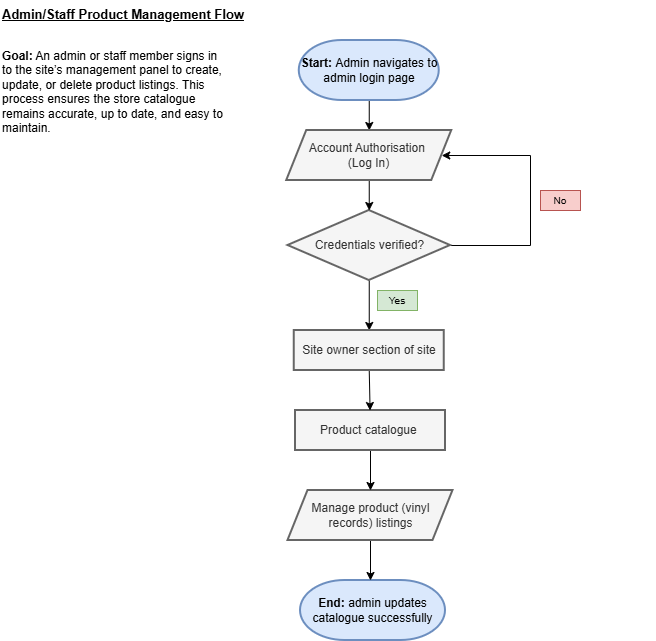

The diagram above was exported from draw.io. Its source (the exported page's mxGraphModel, read from the mxfile embedded in the PNG):
<mxGraphModel dx="1676" dy="1266" grid="1" gridSize="10" guides="1" tooltips="1" connect="1" arrows="1" fold="1" page="1" pageScale="1" pageWidth="827" pageHeight="1169" math="0" shadow="0">
  <root>
    <mxCell id="0" />
    <mxCell id="1" parent="0" />
    <mxCell id="hBgExOBTKm24UG61HaWd-48" edge="1" parent="1" source="-KWrbXmjJ8pH3gTiaDXW-1" style="edgeStyle=none;rounded=0;orthogonalLoop=1;jettySize=auto;html=1;exitX=0.5;exitY=1;exitDx=0;exitDy=0;exitPerimeter=0;entryX=0.5;entryY=0;entryDx=0;entryDy=0;" target="hBgExOBTKm24UG61HaWd-19">
      <mxGeometry relative="1" as="geometry" />
    </mxCell>
    <mxCell id="-KWrbXmjJ8pH3gTiaDXW-1" parent="1" style="strokeWidth=2;html=1;shape=mxgraph.flowchart.terminator;whiteSpace=wrap;fillColor=#dae8fc;strokeColor=#6c8ebf;" value="&lt;b&gt;Start: &lt;/b&gt;Admin navigates to admin login page" vertex="1">
      <mxGeometry height="60" width="140" x="-511.25" y="80" as="geometry" />
    </mxCell>
    <mxCell id="hBgExOBTKm24UG61HaWd-50" edge="1" parent="1" source="-KWrbXmjJ8pH3gTiaDXW-3" style="edgeStyle=none;rounded=0;orthogonalLoop=1;jettySize=auto;html=1;exitX=1;exitY=0.5;exitDx=0;exitDy=0;entryX=1;entryY=0.5;entryDx=0;entryDy=0;" target="hBgExOBTKm24UG61HaWd-19">
      <mxGeometry relative="1" as="geometry">
        <Array as="points">
          <mxPoint x="-280" y="285" />
          <mxPoint x="-280" y="195" />
        </Array>
      </mxGeometry>
    </mxCell>
    <mxCell id="hBgExOBTKm24UG61HaWd-52" edge="1" parent="1" source="-KWrbXmjJ8pH3gTiaDXW-3" style="edgeStyle=none;rounded=0;orthogonalLoop=1;jettySize=auto;html=1;exitX=0.5;exitY=1;exitDx=0;exitDy=0;entryX=0.5;entryY=0;entryDx=0;entryDy=0;" target="hBgExOBTKm24UG61HaWd-21">
      <mxGeometry relative="1" as="geometry" />
    </mxCell>
    <mxCell id="-KWrbXmjJ8pH3gTiaDXW-3" parent="1" style="rhombus;whiteSpace=wrap;html=1;fillColor=#f5f5f5;strokeColor=#666666;strokeWidth=2;fontColor=#333333;" value="Credentials verified?" vertex="1">
      <mxGeometry height="70" width="162.5" x="-522.5" y="250" as="geometry" />
    </mxCell>
    <mxCell id="-KWrbXmjJ8pH3gTiaDXW-8" parent="1" style="strokeWidth=2;html=1;shape=mxgraph.flowchart.terminator;whiteSpace=wrap;fillColor=#dae8fc;strokeColor=#6c8ebf;" value="&lt;b&gt;End: &lt;/b&gt;admin updates catalogue successfully" vertex="1">
      <mxGeometry height="60" width="145" x="-510" y="620" as="geometry" />
    </mxCell>
    <mxCell id="-KWrbXmjJ8pH3gTiaDXW-16" parent="1" style="text;whiteSpace=wrap;html=1;" value="&lt;p&gt;&lt;span style=&quot;white-space: pre-wrap;&quot;&gt;&lt;strong style=&quot;white-space: pre-wrap;&quot;&gt;Goal:&lt;/strong&gt; &lt;/span&gt;&lt;span style=&quot;background-color: transparent; color: light-dark(rgb(0, 0, 0), rgb(255, 255, 255));&quot;&gt;An &lt;/span&gt;&lt;span style=&quot;background-color: transparent; color: light-dark(rgb(0, 0, 0), rgb(255, 255, 255));&quot;&gt;admin &lt;/span&gt;&lt;span style=&quot;background-color: transparent; color: light-dark(rgb(0, 0, 0), rgb(255, 255, 255));&quot;&gt;or &lt;/span&gt;&lt;span style=&quot;background-color: transparent; color: light-dark(rgb(0, 0, 0), rgb(255, 255, 255));&quot;&gt;staff &lt;/span&gt;&lt;span style=&quot;background-color: transparent; color: light-dark(rgb(0, 0, 0), rgb(255, 255, 255));&quot;&gt;member &lt;/span&gt;&lt;span style=&quot;background-color: transparent; color: light-dark(rgb(0, 0, 0), rgb(255, 255, 255));&quot;&gt;signs &lt;/span&gt;&lt;span style=&quot;background-color: transparent; color: light-dark(rgb(0, 0, 0), rgb(255, 255, 255));&quot;&gt;in &lt;/span&gt;&lt;span style=&quot;background-color: transparent; color: light-dark(rgb(0, 0, 0), rgb(255, 255, 255));&quot;&gt;to &lt;/span&gt;&lt;span style=&quot;background-color: transparent; color: light-dark(rgb(0, 0, 0), rgb(255, 255, 255));&quot;&gt;the &lt;/span&gt;&lt;span style=&quot;background-color: transparent; color: light-dark(rgb(0, 0, 0), rgb(255, 255, 255));&quot;&gt;site’s &lt;/span&gt;&lt;span style=&quot;background-color: transparent; color: light-dark(rgb(0, 0, 0), rgb(255, 255, 255));&quot;&gt;management &lt;/span&gt;&lt;span style=&quot;background-color: transparent; color: light-dark(rgb(0, 0, 0), rgb(255, 255, 255));&quot;&gt;panel &lt;/span&gt;&lt;span style=&quot;background-color: transparent; color: light-dark(rgb(0, 0, 0), rgb(255, 255, 255));&quot;&gt;to &lt;/span&gt;&lt;span style=&quot;background-color: transparent; color: light-dark(rgb(0, 0, 0), rgb(255, 255, 255));&quot;&gt;create, &lt;/span&gt;&lt;span style=&quot;background-color: transparent; color: light-dark(rgb(0, 0, 0), rgb(255, 255, 255));&quot;&gt;update, &lt;/span&gt;&lt;span style=&quot;background-color: transparent; color: light-dark(rgb(0, 0, 0), rgb(255, 255, 255));&quot;&gt;or &lt;/span&gt;&lt;span style=&quot;background-color: transparent; color: light-dark(rgb(0, 0, 0), rgb(255, 255, 255));&quot;&gt;delete &lt;/span&gt;&lt;span style=&quot;background-color: transparent; color: light-dark(rgb(0, 0, 0), rgb(255, 255, 255));&quot;&gt;product &lt;/span&gt;&lt;span style=&quot;background-color: transparent; color: light-dark(rgb(0, 0, 0), rgb(255, 255, 255));&quot;&gt;listings. &lt;/span&gt;&lt;span style=&quot;background-color: transparent; color: light-dark(rgb(0, 0, 0), rgb(255, 255, 255));&quot;&gt;This &lt;/span&gt;&lt;span style=&quot;background-color: transparent; color: light-dark(rgb(0, 0, 0), rgb(255, 255, 255));&quot;&gt;process &lt;/span&gt;&lt;span style=&quot;background-color: transparent; color: light-dark(rgb(0, 0, 0), rgb(255, 255, 255));&quot;&gt;ensures &lt;/span&gt;&lt;span style=&quot;background-color: transparent; color: light-dark(rgb(0, 0, 0), rgb(255, 255, 255));&quot;&gt;the &lt;/span&gt;&lt;span style=&quot;background-color: transparent; color: light-dark(rgb(0, 0, 0), rgb(255, 255, 255));&quot;&gt;store &lt;/span&gt;&lt;span style=&quot;background-color: transparent; color: light-dark(rgb(0, 0, 0), rgb(255, 255, 255));&quot;&gt;catalogue &lt;/span&gt;&lt;span style=&quot;background-color: transparent; color: light-dark(rgb(0, 0, 0), rgb(255, 255, 255));&quot;&gt;remains &lt;/span&gt;&lt;span style=&quot;background-color: transparent; color: light-dark(rgb(0, 0, 0), rgb(255, 255, 255));&quot;&gt;accurate, &lt;/span&gt;&lt;span style=&quot;background-color: transparent; color: light-dark(rgb(0, 0, 0), rgb(255, 255, 255));&quot;&gt;up &lt;/span&gt;&lt;span style=&quot;background-color: transparent; color: light-dark(rgb(0, 0, 0), rgb(255, 255, 255));&quot;&gt;to &lt;/span&gt;&lt;span style=&quot;background-color: transparent; color: light-dark(rgb(0, 0, 0), rgb(255, 255, 255));&quot;&gt;date, &lt;/span&gt;&lt;span style=&quot;background-color: transparent; color: light-dark(rgb(0, 0, 0), rgb(255, 255, 255));&quot;&gt;and &lt;/span&gt;&lt;span style=&quot;background-color: transparent; color: light-dark(rgb(0, 0, 0), rgb(255, 255, 255));&quot;&gt;easy &lt;/span&gt;&lt;span style=&quot;background-color: transparent; color: light-dark(rgb(0, 0, 0), rgb(255, 255, 255));&quot;&gt;to &lt;/span&gt;&lt;span style=&quot;background-color: transparent; color: light-dark(rgb(0, 0, 0), rgb(255, 255, 255));&quot;&gt;maintain.&lt;/span&gt;&lt;/p&gt;&lt;p&gt;&lt;/p&gt;" vertex="1">
      <mxGeometry height="70" width="230" x="-810" y="70" as="geometry" />
    </mxCell>
    <mxCell id="-KWrbXmjJ8pH3gTiaDXW-17" parent="1" style="text;whiteSpace=wrap;html=1;fontStyle=5;fontSize=13;" value="Admin/Staff Product Management Flow" vertex="1">
      <mxGeometry height="40" width="270" x="-810" y="40" as="geometry" />
    </mxCell>
    <mxCell id="hBgExOBTKm24UG61HaWd-14" edge="1" parent="1" source="tJMrtOgHdFOVqypcnHYE-4" style="edgeStyle=none;rounded=0;orthogonalLoop=1;jettySize=auto;html=1;exitX=0.5;exitY=1;exitDx=0;exitDy=0;entryX=0.5;entryY=0;entryDx=0;entryDy=0;">
      <mxGeometry relative="1" as="geometry">
        <mxPoint x="-440" y="620" as="targetPoint" />
      </mxGeometry>
    </mxCell>
    <mxCell id="tJMrtOgHdFOVqypcnHYE-4" parent="1" style="shape=parallelogram;perimeter=parallelogramPerimeter;whiteSpace=wrap;html=1;fixedSize=1;fillColor=#f5f5f5;strokeColor=#666666;strokeWidth=2;fontColor=#333333;" value="Manage product (vinyl records) listings" vertex="1">
      <mxGeometry height="50" width="165" x="-522.5" y="530" as="geometry" />
    </mxCell>
    <mxCell id="hBgExOBTKm24UG61HaWd-13" edge="1" parent="1" source="hBgExOBTKm24UG61HaWd-2" style="edgeStyle=none;rounded=0;orthogonalLoop=1;jettySize=auto;html=1;exitX=0.5;exitY=1;exitDx=0;exitDy=0;entryX=0.5;entryY=0;entryDx=0;entryDy=0;" target="tJMrtOgHdFOVqypcnHYE-4">
      <mxGeometry relative="1" as="geometry" />
    </mxCell>
    <mxCell id="hBgExOBTKm24UG61HaWd-2" parent="1" style="rounded=0;whiteSpace=wrap;html=1;fillColor=#f5f5f5;strokeColor=#666666;strokeWidth=2;fontColor=#333333;" value="Product catalogue&amp;nbsp;" vertex="1">
      <mxGeometry height="40" width="150" x="-515" y="450" as="geometry" />
    </mxCell>
    <mxCell id="hBgExOBTKm24UG61HaWd-49" edge="1" parent="1" source="hBgExOBTKm24UG61HaWd-19" style="edgeStyle=none;rounded=0;orthogonalLoop=1;jettySize=auto;html=1;exitX=0.5;exitY=1;exitDx=0;exitDy=0;entryX=0.5;entryY=0;entryDx=0;entryDy=0;" target="-KWrbXmjJ8pH3gTiaDXW-3">
      <mxGeometry relative="1" as="geometry" />
    </mxCell>
    <mxCell id="hBgExOBTKm24UG61HaWd-19" parent="1" style="shape=parallelogram;perimeter=parallelogramPerimeter;whiteSpace=wrap;html=1;fixedSize=1;fillColor=#f5f5f5;strokeColor=#666666;strokeWidth=2;fontColor=#333333;" value="Account Authorisation&amp;nbsp;&lt;div&gt;(Log In)&lt;/div&gt;" vertex="1">
      <mxGeometry height="50" width="165" x="-523.75" y="170" as="geometry" />
    </mxCell>
    <mxCell id="hBgExOBTKm24UG61HaWd-53" edge="1" parent="1" source="hBgExOBTKm24UG61HaWd-21" style="edgeStyle=none;rounded=0;orthogonalLoop=1;jettySize=auto;html=1;exitX=0.5;exitY=1;exitDx=0;exitDy=0;" target="hBgExOBTKm24UG61HaWd-2">
      <mxGeometry relative="1" as="geometry" />
    </mxCell>
    <mxCell id="hBgExOBTKm24UG61HaWd-21" parent="1" style="rounded=0;whiteSpace=wrap;html=1;fillColor=#f5f5f5;strokeColor=#666666;strokeWidth=2;fontColor=#333333;" value="Site owner section of site" vertex="1">
      <mxGeometry height="40" width="150" x="-516.25" y="370" as="geometry" />
    </mxCell>
    <mxCell id="hBgExOBTKm24UG61HaWd-43" edge="1" parent="1" style="edgeStyle=none;rounded=0;orthogonalLoop=1;jettySize=auto;html=1;exitX=0;exitY=0.5;exitDx=0;exitDy=0;entryX=0;entryY=0.5;entryDx=0;entryDy=0;">
      <mxGeometry relative="1" as="geometry">
        <Array as="points">
          <mxPoint x="-790" y="390" />
          <mxPoint x="-790" y="300" />
        </Array>
        <mxPoint x="-738.75" y="300" as="targetPoint" />
      </mxGeometry>
    </mxCell>
    <mxCell id="hBgExOBTKm24UG61HaWd-31" edge="1" parent="1" style="edgeStyle=none;rounded=0;orthogonalLoop=1;jettySize=auto;html=1;exitX=1;exitY=0;exitDx=0;exitDy=0;">
      <mxGeometry relative="1" as="geometry">
        <mxPoint x="-163.125" y="422.5" as="sourcePoint" />
        <mxPoint x="-163.125" y="422.5" as="targetPoint" />
      </mxGeometry>
    </mxCell>
    <mxCell id="hBgExOBTKm24UG61HaWd-38" parent="1" style="rounded=0;whiteSpace=wrap;html=1;fillColor=#f8cecc;strokeColor=#b85450;strokeWidth=1;fontSize=10;" value="No" vertex="1">
      <mxGeometry height="20" width="40" x="-270" y="230" as="geometry" />
    </mxCell>
    <mxCell id="hBgExOBTKm24UG61HaWd-47" parent="1" style="rounded=0;whiteSpace=wrap;html=1;fillColor=#d5e8d4;strokeColor=#82b366;strokeWidth=1;fontSize=10;" value="Yes" vertex="1">
      <mxGeometry height="20" width="40" x="-433" y="330" as="geometry" />
    </mxCell>
    <mxCell id="hBgExOBTKm24UG61HaWd-51" edge="1" parent="1" source="hBgExOBTKm24UG61HaWd-21" style="edgeStyle=none;rounded=0;orthogonalLoop=1;jettySize=auto;html=1;entryX=0.5;entryY=0;entryDx=0;entryDy=0;" target="hBgExOBTKm24UG61HaWd-21">
      <mxGeometry relative="1" as="geometry" />
    </mxCell>
  </root>
</mxGraphModel>